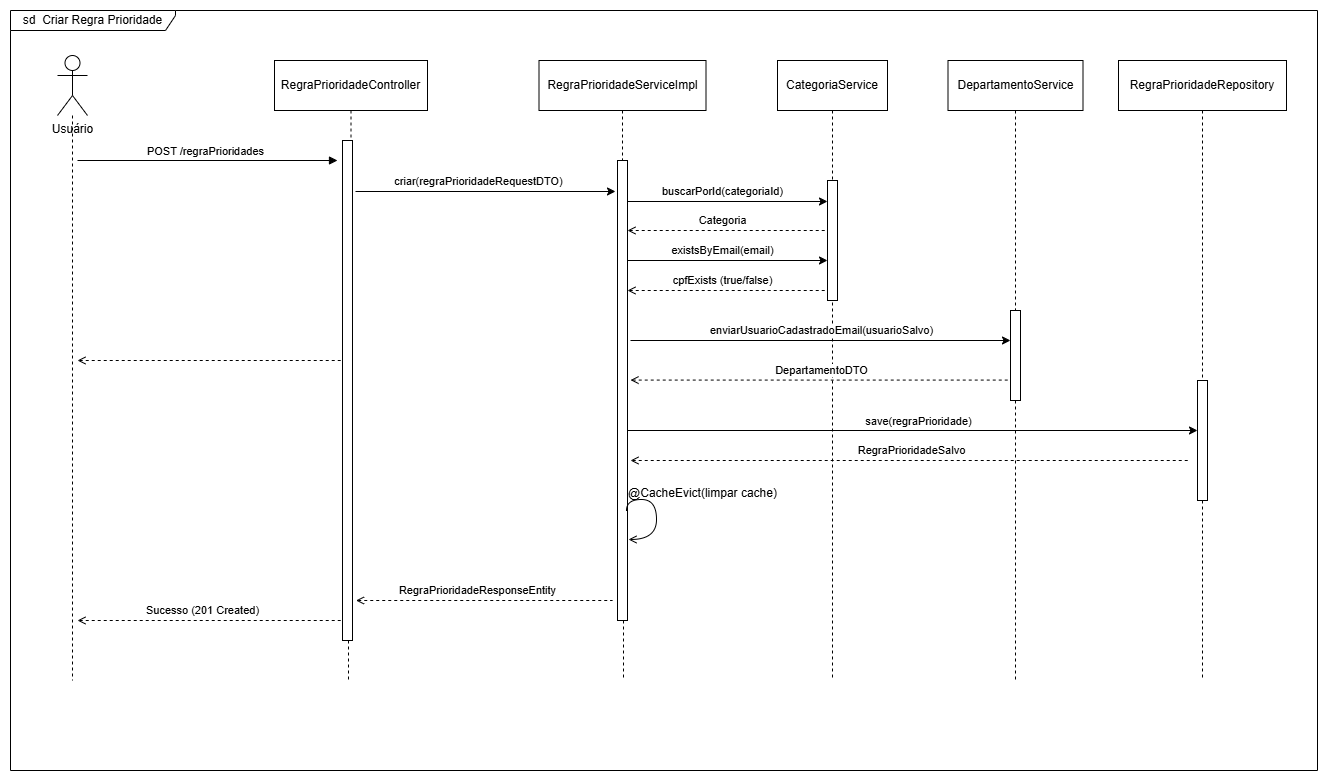

The diagram above was exported from draw.io. Its source (the exported page's mxGraphModel, read from the mxfile embedded in the PNG):
<mxGraphModel dx="4973" dy="1310" grid="1" gridSize="10" guides="1" tooltips="1" connect="1" arrows="1" fold="1" page="1" pageScale="1" pageWidth="827" pageHeight="1169" math="0" shadow="0">
  <root>
    <mxCell id="0" />
    <mxCell id="1" parent="0" />
    <mxCell id="2" value="sd&amp;nbsp; Criar Regra Prioridade" style="shape=umlFrame;whiteSpace=wrap;html=1;pointerEvents=0;width=165;height=20;" vertex="1" parent="1">
      <mxGeometry x="-465" y="1570" width="1307" height="760" as="geometry" />
    </mxCell>
    <mxCell id="3" style="edgeStyle=orthogonalEdgeStyle;rounded=0;orthogonalLoop=1;jettySize=auto;html=1;dashed=1;endArrow=none;startFill=0;" edge="1" source="14" parent="1">
      <mxGeometry relative="1" as="geometry">
        <mxPoint x="-128" y="2240" as="targetPoint" />
        <Array as="points">
          <mxPoint x="-128" y="1930" />
          <mxPoint x="-127" y="1930" />
          <mxPoint x="-127" y="2040" />
        </Array>
      </mxGeometry>
    </mxCell>
    <mxCell id="4" value="RegraPrioridadeController" style="html=1;whiteSpace=wrap;" vertex="1" parent="1">
      <mxGeometry x="-201" y="1620" width="153" height="50" as="geometry" />
    </mxCell>
    <mxCell id="5" style="edgeStyle=orthogonalEdgeStyle;rounded=0;orthogonalLoop=1;jettySize=auto;html=1;endArrow=none;startFill=0;dashed=1;" edge="1" source="18" parent="1">
      <mxGeometry relative="1" as="geometry">
        <mxPoint x="148" y="2240" as="targetPoint" />
        <Array as="points">
          <mxPoint x="147" y="1935" />
          <mxPoint x="148" y="1935" />
          <mxPoint x="148" y="2040" />
        </Array>
      </mxGeometry>
    </mxCell>
    <mxCell id="6" value="RegraPrioridadeServiceImpl" style="html=1;whiteSpace=wrap;" vertex="1" parent="1">
      <mxGeometry x="63.5" y="1620" width="167" height="50" as="geometry" />
    </mxCell>
    <mxCell id="7" style="edgeStyle=orthogonalEdgeStyle;rounded=0;orthogonalLoop=1;jettySize=auto;html=1;endArrow=none;startFill=0;dashed=1;" edge="1" source="8" parent="1">
      <mxGeometry relative="1" as="geometry">
        <mxPoint x="357" y="2240" as="targetPoint" />
      </mxGeometry>
    </mxCell>
    <mxCell id="8" value="CategoriaService" style="html=1;whiteSpace=wrap;" vertex="1" parent="1">
      <mxGeometry x="302" y="1620" width="110" height="50" as="geometry" />
    </mxCell>
    <mxCell id="9" style="edgeStyle=orthogonalEdgeStyle;rounded=0;orthogonalLoop=1;jettySize=auto;html=1;dashed=1;endArrow=none;startFill=0;" edge="1" source="10" parent="1">
      <mxGeometry relative="1" as="geometry">
        <mxPoint x="-403" y="2240" as="targetPoint" />
      </mxGeometry>
    </mxCell>
    <mxCell id="10" value="Usuário" style="shape=umlActor;verticalLabelPosition=bottom;verticalAlign=top;html=1;" vertex="1" parent="1">
      <mxGeometry x="-418" y="1615" width="30" height="60" as="geometry" />
    </mxCell>
    <mxCell id="11" value="" style="edgeStyle=orthogonalEdgeStyle;rounded=0;orthogonalLoop=1;jettySize=auto;html=1;dashed=1;endArrow=none;startFill=0;" edge="1" source="4" target="14" parent="1">
      <mxGeometry relative="1" as="geometry">
        <mxPoint x="-118" y="1400" as="targetPoint" />
        <mxPoint x="-128" y="1670" as="sourcePoint" />
        <Array as="points">
          <mxPoint x="-128" y="1720" />
          <mxPoint x="-128" y="1720" />
        </Array>
      </mxGeometry>
    </mxCell>
    <mxCell id="12" style="edgeStyle=orthogonalEdgeStyle;rounded=0;orthogonalLoop=1;jettySize=auto;html=1;curved=0;endArrow=none;startFill=1;startArrow=block;" edge="1" parent="1">
      <mxGeometry relative="1" as="geometry">
        <mxPoint x="-398" y="1720" as="targetPoint" />
        <mxPoint x="-138" y="1720" as="sourcePoint" />
      </mxGeometry>
    </mxCell>
    <mxCell id="13" value="POST /regraPrioridades" style="edgeLabel;html=1;align=center;verticalAlign=middle;resizable=0;points=[];" connectable="0" vertex="1" parent="12">
      <mxGeometry x="0.0517" y="-2" relative="1" as="geometry">
        <mxPoint x="3" y="-8" as="offset" />
      </mxGeometry>
    </mxCell>
    <mxCell id="14" value="" style="html=1;points=[[0,0,0,0,5],[0,1,0,0,-5],[1,0,0,0,5],[1,1,0,0,-5]];perimeter=orthogonalPerimeter;outlineConnect=0;targetShapes=umlLifeline;portConstraint=eastwest;newEdgeStyle={&quot;curved&quot;:0,&quot;rounded&quot;:0};" vertex="1" parent="1">
      <mxGeometry x="-133" y="1700" width="10" height="500" as="geometry" />
    </mxCell>
    <mxCell id="15" value="" style="edgeStyle=orthogonalEdgeStyle;rounded=0;orthogonalLoop=1;jettySize=auto;html=1;endArrow=none;startFill=0;dashed=1;" edge="1" source="6" target="18" parent="1">
      <mxGeometry relative="1" as="geometry">
        <mxPoint x="147" y="2040" as="targetPoint" />
        <mxPoint x="147" y="1670" as="sourcePoint" />
        <Array as="points">
          <mxPoint x="147" y="1720" />
          <mxPoint x="147" y="1720" />
        </Array>
      </mxGeometry>
    </mxCell>
    <mxCell id="16" style="edgeStyle=orthogonalEdgeStyle;rounded=0;orthogonalLoop=1;jettySize=auto;html=1;curved=0;" edge="1" parent="1">
      <mxGeometry relative="1" as="geometry">
        <mxPoint x="722" y="1990" as="targetPoint" />
        <mxPoint x="152" y="1990" as="sourcePoint" />
        <Array as="points">
          <mxPoint x="722" y="1990" />
        </Array>
      </mxGeometry>
    </mxCell>
    <mxCell id="17" value="save(regraPrioridade)" style="edgeLabel;html=1;align=center;verticalAlign=middle;resizable=0;points=[];" connectable="0" vertex="1" parent="16">
      <mxGeometry x="0.0023" y="2" relative="1" as="geometry">
        <mxPoint x="4" y="-8" as="offset" />
      </mxGeometry>
    </mxCell>
    <mxCell id="18" value="" style="html=1;points=[[0,0,0,0,5],[0,1,0,0,-5],[1,0,0,0,5],[1,1,0,0,-5]];perimeter=orthogonalPerimeter;outlineConnect=0;targetShapes=umlLifeline;portConstraint=eastwest;newEdgeStyle={&quot;curved&quot;:0,&quot;rounded&quot;:0};" vertex="1" parent="1">
      <mxGeometry x="142" y="1720" width="10" height="460" as="geometry" />
    </mxCell>
    <mxCell id="19" style="edgeStyle=orthogonalEdgeStyle;rounded=0;orthogonalLoop=1;jettySize=auto;html=1;curved=0;" edge="1" parent="1">
      <mxGeometry relative="1" as="geometry">
        <mxPoint x="-120" y="1751" as="sourcePoint" />
        <mxPoint x="140" y="1751" as="targetPoint" />
      </mxGeometry>
    </mxCell>
    <mxCell id="20" value="criar(regraPrioridadeRequestDTO)" style="edgeLabel;html=1;align=center;verticalAlign=middle;resizable=0;points=[];" connectable="0" vertex="1" parent="19">
      <mxGeometry x="-0.0628" relative="1" as="geometry">
        <mxPoint y="-11" as="offset" />
      </mxGeometry>
    </mxCell>
    <mxCell id="21" style="edgeStyle=orthogonalEdgeStyle;rounded=0;orthogonalLoop=1;jettySize=auto;html=1;endArrow=none;startFill=0;dashed=1;" edge="1" source="40" parent="1">
      <mxGeometry relative="1" as="geometry">
        <mxPoint x="540" y="2240" as="targetPoint" />
        <Array as="points">
          <mxPoint x="540" y="2190" />
          <mxPoint x="540" y="2190" />
        </Array>
      </mxGeometry>
    </mxCell>
    <mxCell id="22" value="DepartamentoService" style="html=1;whiteSpace=wrap;" vertex="1" parent="1">
      <mxGeometry x="472.5" y="1620" width="135" height="50" as="geometry" />
    </mxCell>
    <mxCell id="23" value="" style="html=1;points=[[0,0,0,0,5],[0,1,0,0,-5],[1,0,0,0,5],[1,1,0,0,-5]];perimeter=orthogonalPerimeter;outlineConnect=0;targetShapes=umlLifeline;portConstraint=eastwest;newEdgeStyle={&quot;curved&quot;:0,&quot;rounded&quot;:0};" vertex="1" parent="1">
      <mxGeometry x="352" y="1740" width="10" height="120" as="geometry" />
    </mxCell>
    <mxCell id="24" style="edgeStyle=orthogonalEdgeStyle;rounded=0;orthogonalLoop=1;jettySize=auto;html=1;curved=0;" edge="1" parent="1">
      <mxGeometry relative="1" as="geometry">
        <mxPoint x="152" y="1761" as="sourcePoint" />
        <mxPoint x="352" y="1761" as="targetPoint" />
      </mxGeometry>
    </mxCell>
    <mxCell id="25" value="buscarPorId(categoriaId)" style="edgeLabel;html=1;align=center;verticalAlign=middle;resizable=0;points=[];" connectable="0" vertex="1" parent="24">
      <mxGeometry x="-0.0628" relative="1" as="geometry">
        <mxPoint y="-11" as="offset" />
      </mxGeometry>
    </mxCell>
    <mxCell id="26" style="edgeStyle=orthogonalEdgeStyle;rounded=0;orthogonalLoop=1;jettySize=auto;html=1;curved=0;endArrow=none;startFill=0;startArrow=open;dashed=1;" edge="1" parent="1">
      <mxGeometry relative="1" as="geometry">
        <mxPoint x="152" y="1790" as="sourcePoint" />
        <mxPoint x="352" y="1790" as="targetPoint" />
      </mxGeometry>
    </mxCell>
    <mxCell id="27" value="Categoria" style="edgeLabel;html=1;align=center;verticalAlign=middle;resizable=0;points=[];" connectable="0" vertex="1" parent="26">
      <mxGeometry x="-0.0628" relative="1" as="geometry">
        <mxPoint y="-11" as="offset" />
      </mxGeometry>
    </mxCell>
    <mxCell id="28" style="edgeStyle=orthogonalEdgeStyle;rounded=0;orthogonalLoop=1;jettySize=auto;html=1;curved=0;endArrow=none;startFill=0;startArrow=open;dashed=1;" edge="1" parent="1">
      <mxGeometry relative="1" as="geometry">
        <mxPoint x="152" y="1850" as="sourcePoint" />
        <mxPoint x="352" y="1850" as="targetPoint" />
      </mxGeometry>
    </mxCell>
    <mxCell id="29" value="cpfExists (true/false)" style="edgeLabel;html=1;align=center;verticalAlign=middle;resizable=0;points=[];" connectable="0" vertex="1" parent="28">
      <mxGeometry x="-0.0628" relative="1" as="geometry">
        <mxPoint y="-11" as="offset" />
      </mxGeometry>
    </mxCell>
    <mxCell id="30" style="edgeStyle=orthogonalEdgeStyle;rounded=0;orthogonalLoop=1;jettySize=auto;html=1;curved=0;" edge="1" parent="1">
      <mxGeometry relative="1" as="geometry">
        <mxPoint x="152" y="1820" as="sourcePoint" />
        <mxPoint x="352" y="1820" as="targetPoint" />
      </mxGeometry>
    </mxCell>
    <mxCell id="31" value="existsByEmail(email)" style="edgeLabel;html=1;align=center;verticalAlign=middle;resizable=0;points=[];" connectable="0" vertex="1" parent="30">
      <mxGeometry x="-0.0628" relative="1" as="geometry">
        <mxPoint y="-11" as="offset" />
      </mxGeometry>
    </mxCell>
    <mxCell id="32" style="edgeStyle=orthogonalEdgeStyle;rounded=0;orthogonalLoop=1;jettySize=auto;html=1;curved=0;endArrow=none;startFill=0;startArrow=open;dashed=1;" edge="1" parent="1">
      <mxGeometry relative="1" as="geometry">
        <mxPoint x="-398" y="1920" as="sourcePoint" />
        <mxPoint x="-133" y="1920" as="targetPoint" />
      </mxGeometry>
    </mxCell>
    <mxCell id="33" style="edgeStyle=orthogonalEdgeStyle;rounded=0;orthogonalLoop=1;jettySize=auto;html=1;endArrow=none;startFill=0;dashed=1;" edge="1" source="38" parent="1">
      <mxGeometry relative="1" as="geometry">
        <mxPoint x="727" y="2240" as="targetPoint" />
        <Array as="points">
          <mxPoint x="727" y="2060" />
          <mxPoint x="727" y="2060" />
        </Array>
      </mxGeometry>
    </mxCell>
    <mxCell id="34" value="RegraPrioridadeRepository" style="html=1;whiteSpace=wrap;" vertex="1" parent="1">
      <mxGeometry x="643" y="1620" width="168" height="50" as="geometry" />
    </mxCell>
    <mxCell id="35" style="edgeStyle=orthogonalEdgeStyle;rounded=0;orthogonalLoop=1;jettySize=auto;html=1;curved=0;endArrow=none;startFill=0;startArrow=open;dashed=1;" edge="1" parent="1">
      <mxGeometry relative="1" as="geometry">
        <mxPoint x="155" y="2020" as="sourcePoint" />
        <mxPoint x="715" y="2020" as="targetPoint" />
      </mxGeometry>
    </mxCell>
    <mxCell id="36" value="RegraPrioridadeSalvo" style="edgeLabel;html=1;align=center;verticalAlign=middle;resizable=0;points=[];" connectable="0" vertex="1" parent="35">
      <mxGeometry x="-0.0628" relative="1" as="geometry">
        <mxPoint x="18" y="-11" as="offset" />
      </mxGeometry>
    </mxCell>
    <mxCell id="37" value="" style="edgeStyle=orthogonalEdgeStyle;rounded=0;orthogonalLoop=1;jettySize=auto;html=1;endArrow=none;startFill=0;dashed=1;" edge="1" source="34" target="38" parent="1">
      <mxGeometry relative="1" as="geometry">
        <mxPoint x="727" y="2080" as="targetPoint" />
        <mxPoint x="727" y="1675" as="sourcePoint" />
        <Array as="points">
          <mxPoint x="727" y="1830" />
          <mxPoint x="727" y="1830" />
        </Array>
      </mxGeometry>
    </mxCell>
    <mxCell id="38" value="" style="html=1;points=[[0,0,0,0,5],[0,1,0,0,-5],[1,0,0,0,5],[1,1,0,0,-5]];perimeter=orthogonalPerimeter;outlineConnect=0;targetShapes=umlLifeline;portConstraint=eastwest;newEdgeStyle={&quot;curved&quot;:0,&quot;rounded&quot;:0};" vertex="1" parent="1">
      <mxGeometry x="722" y="1940" width="10" height="120" as="geometry" />
    </mxCell>
    <mxCell id="39" value="" style="edgeStyle=orthogonalEdgeStyle;rounded=0;orthogonalLoop=1;jettySize=auto;html=1;endArrow=none;startFill=0;dashed=1;" edge="1" source="22" target="40" parent="1">
      <mxGeometry relative="1" as="geometry">
        <mxPoint x="540" y="2200" as="targetPoint" />
        <mxPoint x="540" y="1670" as="sourcePoint" />
        <Array as="points">
          <mxPoint x="540" y="1920" />
          <mxPoint x="540" y="1920" />
        </Array>
      </mxGeometry>
    </mxCell>
    <mxCell id="40" value="" style="html=1;points=[[0,0,0,0,5],[0,1,0,0,-5],[1,0,0,0,5],[1,1,0,0,-5]];perimeter=orthogonalPerimeter;outlineConnect=0;targetShapes=umlLifeline;portConstraint=eastwest;newEdgeStyle={&quot;curved&quot;:0,&quot;rounded&quot;:0};" vertex="1" parent="1">
      <mxGeometry x="535" y="1870" width="10" height="90" as="geometry" />
    </mxCell>
    <mxCell id="41" style="edgeStyle=orthogonalEdgeStyle;rounded=0;orthogonalLoop=1;jettySize=auto;html=1;curved=0;" edge="1" parent="1">
      <mxGeometry relative="1" as="geometry">
        <mxPoint x="155" y="1900" as="sourcePoint" />
        <mxPoint x="535" y="1900" as="targetPoint" />
      </mxGeometry>
    </mxCell>
    <mxCell id="42" value="enviarUsuarioCadastradoEmail(usuarioSalvo)" style="edgeLabel;html=1;align=center;verticalAlign=middle;resizable=0;points=[];" connectable="0" vertex="1" parent="41">
      <mxGeometry x="-0.0628" relative="1" as="geometry">
        <mxPoint x="12" y="-11" as="offset" />
      </mxGeometry>
    </mxCell>
    <mxCell id="43" style="edgeStyle=orthogonalEdgeStyle;rounded=0;orthogonalLoop=1;jettySize=auto;html=1;curved=0;endArrow=none;startFill=0;startArrow=open;dashed=1;" edge="1" parent="1">
      <mxGeometry relative="1" as="geometry">
        <mxPoint x="-119.5" y="2160" as="sourcePoint" />
        <mxPoint x="137" y="2160" as="targetPoint" />
      </mxGeometry>
    </mxCell>
    <mxCell id="44" value="RegraPrioridadeResponseEntity" style="edgeLabel;html=1;align=center;verticalAlign=middle;resizable=0;points=[];" connectable="0" vertex="1" parent="43">
      <mxGeometry x="-0.0628" relative="1" as="geometry">
        <mxPoint y="-11" as="offset" />
      </mxGeometry>
    </mxCell>
    <mxCell id="45" style="edgeStyle=orthogonalEdgeStyle;rounded=0;orthogonalLoop=1;jettySize=auto;html=1;curved=0;endArrow=none;startFill=0;startArrow=open;dashed=1;" edge="1" parent="1">
      <mxGeometry relative="1" as="geometry">
        <mxPoint x="-398" y="2180" as="sourcePoint" />
        <mxPoint x="-133" y="2180" as="targetPoint" />
      </mxGeometry>
    </mxCell>
    <mxCell id="46" value="Sucesso (201 Created)" style="edgeLabel;html=1;align=center;verticalAlign=middle;resizable=0;points=[];" connectable="0" vertex="1" parent="45">
      <mxGeometry x="-0.0628" relative="1" as="geometry">
        <mxPoint y="-11" as="offset" />
      </mxGeometry>
    </mxCell>
    <mxCell id="47" style="edgeStyle=orthogonalEdgeStyle;rounded=0;orthogonalLoop=1;jettySize=auto;html=1;curved=0;dashed=1;endArrow=none;startFill=0;startArrow=open;" edge="1" parent="1">
      <mxGeometry relative="1" as="geometry">
        <mxPoint x="155" y="1939.58" as="sourcePoint" />
        <mxPoint x="535" y="1939.58" as="targetPoint" />
      </mxGeometry>
    </mxCell>
    <mxCell id="48" value="DepartamentoDTO" style="edgeLabel;html=1;align=center;verticalAlign=middle;resizable=0;points=[];" connectable="0" vertex="1" parent="47">
      <mxGeometry x="-0.0628" relative="1" as="geometry">
        <mxPoint x="12" y="-11" as="offset" />
      </mxGeometry>
    </mxCell>
    <mxCell id="49" style="edgeStyle=orthogonalEdgeStyle;rounded=0;orthogonalLoop=1;jettySize=auto;html=1;curved=1;entryX=0.8;entryY=0.761;entryDx=0;entryDy=0;entryPerimeter=0;endArrow=none;startFill=0;startArrow=open;" edge="1" parent="1">
      <mxGeometry relative="1" as="geometry">
        <mxPoint x="153" y="2099" as="sourcePoint" />
        <mxPoint x="151" y="2070.06" as="targetPoint" />
        <Array as="points">
          <mxPoint x="181" y="2099" />
          <mxPoint x="181" y="2059" />
          <mxPoint x="151" y="2059" />
        </Array>
      </mxGeometry>
    </mxCell>
    <mxCell id="50" value="@CacheEvict(limpar cache)" style="text;html=1;align=center;verticalAlign=middle;resizable=0;points=[];autosize=1;strokeColor=none;fillColor=none;" vertex="1" parent="1">
      <mxGeometry x="142" y="2038" width="170" height="30" as="geometry" />
    </mxCell>
  </root>
</mxGraphModel>